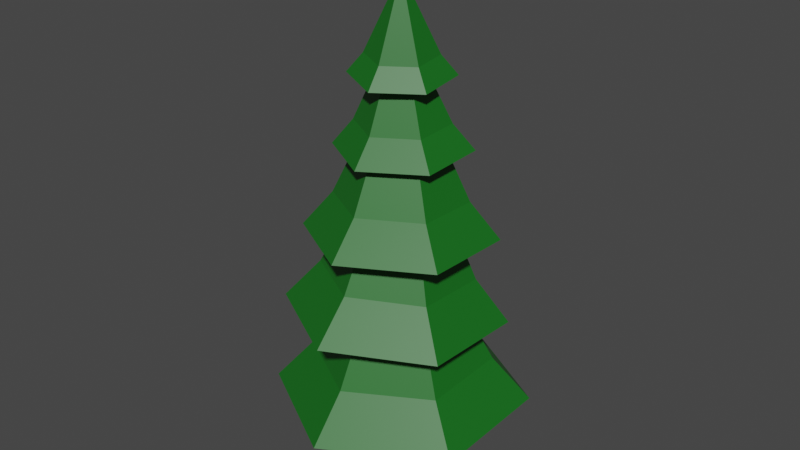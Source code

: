 # Source: kesa_kuusi1.blend  (saved by Blender 4.4.30; exported with 4.5.12 LTS)
import bpy
from mathutils import Matrix  # noqa: F401  (used for matrix-valued properties, if any)

bpy.ops.wm.read_factory_settings(use_empty=True)
scene = bpy.context.scene
scene.name = 'Scene'

# ---- collections
col_collection = bpy.data.collections.new('Collection'); scene.collection.children.link(col_collection)

# ---- materials (node trees are filled in below, after node groups)
mat_material_001 = bpy.data.materials.new('Material.001')
mat_material_002 = bpy.data.materials.new('Material.002')

# ---- material node trees
mat_material_001.use_nodes = True; mat_material_001.node_tree.nodes.clear()
_N = mat_material_001.node_tree.nodes; _L = mat_material_001.node_tree.links
n0 = _N.new('ShaderNodeBsdfPrincipled'); n0.name = 'Principled BSDF'; n0.location = (10, 300)
n0.inputs[0].default_value = (0.1981, 0.07421, 0.02029, 1.0)
n1 = _N.new('ShaderNodeOutputMaterial'); n1.name = 'Material Output'; n1.location = (300, 300)
_L.new(n0.outputs[0], n1.inputs[0])
n1.is_active_output = True
mat_material_002.use_nodes = True; mat_material_002.node_tree.nodes.clear()
_N = mat_material_002.node_tree.nodes; _L = mat_material_002.node_tree.links
n0 = _N.new('ShaderNodeBsdfPrincipled'); n0.name = 'Principled BSDF'; n0.location = (10, 300)
n0.inputs[0].default_value = (0.006188, 0.141, 0.01061, 1.0)
n1 = _N.new('ShaderNodeOutputMaterial'); n1.name = 'Material Output'; n1.location = (300, 300)
_L.new(n0.outputs[0], n1.inputs[0])
n1.is_active_output = True

# ---- world
world_world = bpy.data.worlds.new('World'); scene.world = world_world
world_world.use_nodes = True; world_world.node_tree.nodes.clear()
_N = world_world.node_tree.nodes; _L = world_world.node_tree.links
n0 = _N.new('ShaderNodeOutputWorld'); n0.name = 'World Output'; n0.location = (300, 300)
n1 = _N.new('ShaderNodeBackground'); n1.name = 'Background'; n1.location = (10, 300)
n1.inputs[0].default_value = (0.05088, 0.05088, 0.05088, 1.0)
_L.new(n1.outputs[0], n0.inputs[0])
n0.is_active_output = True
world_world.color = (0.05088, 0.05088, 0.05088)
world_world.use_sun_shadow = False
world_world.sun_shadow_jitter_overblur = 0.0

# ---- meshes
me_cylinder_002 = bpy.data.meshes.new('Cylinder.002')
me_cylinder_002.from_pydata([(0.0, 0.5, -5.0), (0.0, 0.5, 5.0), (0.433, 0.25, -5.0), (0.433, 0.25, 5.0), (0.433, -0.25, -5.0), (0.433, -0.25, 5.0), (-4.371e-08, -0.5, -5.0), (-4.371e-08, -0.5, 5.0), (-0.433, -0.25, -5.0), (-0.433, -0.25, 5.0), (-0.433, 0.25, -5.0), (-0.433, 0.25, 5.0)], [], [(0, 1, 3, 2), (2, 3, 5, 4), (4, 5, 7, 6), (6, 7, 9, 8), (3, 1, 11, 9, 7, 5), (8, 9, 11, 10), (10, 11, 1, 0), (0, 2, 4, 6, 8, 10)])
_uv = me_cylinder_002.uv_layers.new(name='UVMap')
_uv.uv.foreach_set('vector', [1.0, 0.5, 1.0, 1.0, 0.8333, 1.0, 0.8333, 0.5, 0.8333, 0.5, 0.8333, 1.0, 0.6667, 1.0, 0.6667, 0.5, 0.6667, 0.5, 0.6667, 1.0, 0.5, 1.0, 0.5, 0.5, 0.5, 0.5, 0.5, 1.0, 0.3333, 1.0, 0.3333, 0.5, 0.4578, 0.37, 0.25, 0.49, 0.04215, 0.37, 0.04215, 0.13, 0.25, 0.01, 0.4578, 0.13, 0.3333, 0.5, 0.3333, 1.0, 0.1667, 1.0, 0.1667, 0.5, 0.1667, 0.5, 0.1667, 1.0, -8.941e-08, 1.0, -8.941e-08, 0.5, 0.75, 0.49, 0.9578, 0.37, 0.9578, 0.13, 0.75, 0.01, 0.5422, 0.13, 0.5422, 0.37])
me_cylinder_002.materials.append(mat_material_001)
me_cylinder_002.use_remesh_fix_poles = True
me_cylinder_002.use_remesh_preserve_attributes = False
me_cylinder_002.update()
me_cone_005 = bpy.data.meshes.new('Cone.005')
me_cone_005.from_pydata([(0.0, 1.3, -1.4), (1.126, 0.65, -1.4), (1.126, -0.65, -1.4), (-1.136e-07, -1.3, -1.4), (-1.126, -0.65, -1.4), (-1.126, 0.65, -1.4), (0.0, 0.0, 1.4), (2.847e-08, 1.895, -2.119), (1.641, 0.9477, -2.119), (1.641, -0.9477, -2.119), (-1.372e-07, -1.895, -2.119), (-1.641, -0.9477, -2.119), (-1.641, 0.9477, -2.119), (0.2711, 1.514, -3.83), (1.694, 0.5504, -3.735), (1.569, -1.165, -3.674), (0.02077, -1.917, -3.707), (-1.402, -0.9529, -3.801), (-1.277, 0.7626, -3.863), (-0.002503, -0.05803, -0.06725), (0.3666, 2.263, -4.809), (2.441, 0.8578, -4.671), (2.258, -1.643, -4.582), (0.00158, -2.739, -4.63), (-2.073, -1.334, -4.767), (-1.89, 1.167, -4.857), (0.4818, 1.884, -6.771), (2.492, 0.5129, -6.519), (2.296, -1.913, -6.271), (0.08851, -2.968, -6.277), (-1.922, -1.597, -6.529), (-1.725, 0.8285, -6.776), (0.007114, 0.01392, -1.292), (0.6432, 2.852, -8.229), (3.574, 0.8532, -7.861), (3.288, -2.684, -7.5), (0.06989, -4.222, -7.507), (-2.861, -2.223, -7.876), (-2.575, 1.313, -8.236), (0.511, 2.029, -9.796), (2.872, 0.4312, -9.561), (2.655, -2.401, -9.221), (0.07666, -3.635, -9.117), (-2.285, -2.038, -9.353), (-2.067, 0.7942, -9.693), (0.1848, -0.06179, -3.341), (0.6385, 3.135, -11.52), (4.081, 0.8061, -11.18), (3.764, -3.323, -10.68), (0.005227, -5.123, -10.53), (-3.437, -2.794, -10.88), (-3.121, 1.335, -11.37), (0.733, 2.563, -13.19), (3.575, 0.6457, -12.96), (3.328, -2.775, -12.76), (0.2394, -4.278, -12.79), (-2.602, -2.362, -13.01), (-2.356, 1.059, -13.21), (0.2439, -0.4619, -6.538), (0.8997, 3.91, -14.93), (4.945, 1.181, -14.61), (4.594, -3.689, -14.32), (0.1971, -5.829, -14.36), (-3.849, -3.1, -14.68), (-3.497, 1.769, -14.96)], [], [(0, 6, 1), (1, 6, 2), (2, 6, 3), (3, 6, 4), (2, 3, 10, 9), (4, 6, 5), (5, 6, 0), (7, 8, 9, 10, 11, 12), (1, 2, 9, 8), (5, 0, 7, 12), (0, 1, 8, 7), (4, 5, 12, 11), (3, 4, 11, 10), (13, 19, 14), (14, 19, 15), (15, 19, 16), (16, 19, 17), (15, 16, 23, 22), (17, 19, 18), (18, 19, 13), (20, 21, 22, 23, 24, 25), (14, 15, 22, 21), (18, 13, 20, 25), (13, 14, 21, 20), (17, 18, 25, 24), (16, 17, 24, 23), (26, 32, 27), (27, 32, 28), (28, 32, 29), (29, 32, 30), (28, 29, 36, 35), (30, 32, 31), (31, 32, 26), (33, 34, 35, 36, 37, 38), (27, 28, 35, 34), (31, 26, 33, 38), (26, 27, 34, 33), (30, 31, 38, 37), (29, 30, 37, 36), (39, 45, 40), (40, 45, 41), (41, 45, 42), (42, 45, 43), (41, 42, 49, 48), (43, 45, 44), (44, 45, 39), (46, 47, 48, 49, 50, 51), (40, 41, 48, 47), (44, 39, 46, 51), (39, 40, 47, 46), (43, 44, 51, 50), (42, 43, 50, 49), (52, 58, 53), (53, 58, 54), (54, 58, 55), (55, 58, 56), (54, 55, 62, 61), (56, 58, 57), (57, 58, 52), (59, 60, 61, 62, 63, 64), (53, 54, 61, 60), (57, 52, 59, 64), (52, 53, 60, 59), (56, 57, 64, 63), (55, 56, 63, 62)])
_uv = me_cone_005.uv_layers.new(name='UVMap')
_uv.uv.foreach_set('vector', [0.25, 0.49, 0.25, 0.25, 0.4578, 0.37, 0.4578, 0.37, 0.25, 0.25, 0.4578, 0.13, 0.4578, 0.13, 0.25, 0.25, 0.25, 0.01, 0.25, 0.01, 0.25, 0.25, 0.04215, 0.13, 0.4578, 0.13, 0.25, 0.01, 0.25, 0.01, 0.4578, 0.13, 0.04215, 0.13, 0.25, 0.25, 0.04215, 0.37, 0.04215, 0.37, 0.25, 0.25, 0.25, 0.49, 0.75, 0.49, 0.9578, 0.37, 0.9578, 0.13, 0.75, 0.01, 0.5422, 0.13, 0.5422, 0.37, 0.4578, 0.37, 0.4578, 0.13, 0.4578, 0.13, 0.4578, 0.37, 0.04215, 0.37, 0.25, 0.49, 0.25, 0.49, 0.04215, 0.37, 0.25, 0.49, 0.4578, 0.37, 0.4578, 0.37, 0.25, 0.49, 0.04215, 0.13, 0.04215, 0.37, 0.04215, 0.37, 0.04215, 0.13, 0.25, 0.01, 0.04215, 0.13, 0.04215, 0.13, 0.25, 0.01, 0.25, 0.49, 0.25, 0.25, 0.4578, 0.37, 0.4578, 0.37, 0.25, 0.25, 0.4578, 0.13, 0.4578, 0.13, 0.25, 0.25, 0.25, 0.01, 0.25, 0.01, 0.25, 0.25, 0.04215, 0.13, 0.4578, 0.13, 0.25, 0.01, 0.25, 0.01, 0.4578, 0.13, 0.04215, 0.13, 0.25, 0.25, 0.04215, 0.37, 0.04215, 0.37, 0.25, 0.25, 0.25, 0.49, 0.75, 0.49, 0.9578, 0.37, 0.9578, 0.13, 0.75, 0.01, 0.5422, 0.13, 0.5422, 0.37, 0.4578, 0.37, 0.4578, 0.13, 0.4578, 0.13, 0.4578, 0.37, 0.04215, 0.37, 0.25, 0.49, 0.25, 0.49, 0.04215, 0.37, 0.25, 0.49, 0.4578, 0.37, 0.4578, 0.37, 0.25, 0.49, 0.04215, 0.13, 0.04215, 0.37, 0.04215, 0.37, 0.04215, 0.13, 0.25, 0.01, 0.04215, 0.13, 0.04215, 0.13, 0.25, 0.01, 0.25, 0.49, 0.25, 0.25, 0.4578, 0.37, 0.4578, 0.37, 0.25, 0.25, 0.4578, 0.13, 0.4578, 0.13, 0.25, 0.25, 0.25, 0.01, 0.25, 0.01, 0.25, 0.25, 0.04215, 0.13, 0.4578, 0.13, 0.25, 0.01, 0.25, 0.01, 0.4578, 0.13, 0.04215, 0.13, 0.25, 0.25, 0.04215, 0.37, 0.04215, 0.37, 0.25, 0.25, 0.25, 0.49, 0.75, 0.49, 0.9578, 0.37, 0.9578, 0.13, 0.75, 0.01, 0.5422, 0.13, 0.5422, 0.37, 0.4578, 0.37, 0.4578, 0.13, 0.4578, 0.13, 0.4578, 0.37, 0.04215, 0.37, 0.25, 0.49, 0.25, 0.49, 0.04215, 0.37, 0.25, 0.49, 0.4578, 0.37, 0.4578, 0.37, 0.25, 0.49, 0.04215, 0.13, 0.04215, 0.37, 0.04215, 0.37, 0.04215, 0.13, 0.25, 0.01, 0.04215, 0.13, 0.04215, 0.13, 0.25, 0.01, 0.25, 0.49, 0.25, 0.25, 0.4578, 0.37, 0.4578, 0.37, 0.25, 0.25, 0.4578, 0.13, 0.4578, 0.13, 0.25, 0.25, 0.25, 0.01, 0.25, 0.01, 0.25, 0.25, 0.04215, 0.13, 0.4578, 0.13, 0.25, 0.01, 0.25, 0.01, 0.4578, 0.13, 0.04215, 0.13, 0.25, 0.25, 0.04215, 0.37, 0.04215, 0.37, 0.25, 0.25, 0.25, 0.49, 0.75, 0.49, 0.9578, 0.37, 0.9578, 0.13, 0.75, 0.01, 0.5422, 0.13, 0.5422, 0.37, 0.4578, 0.37, 0.4578, 0.13, 0.4578, 0.13, 0.4578, 0.37, 0.04215, 0.37, 0.25, 0.49, 0.25, 0.49, 0.04215, 0.37, 0.25, 0.49, 0.4578, 0.37, 0.4578, 0.37, 0.25, 0.49, 0.04215, 0.13, 0.04215, 0.37, 0.04215, 0.37, 0.04215, 0.13, 0.25, 0.01, 0.04215, 0.13, 0.04215, 0.13, 0.25, 0.01, 0.25, 0.49, 0.25, 0.25, 0.4578, 0.37, 0.4578, 0.37, 0.25, 0.25, 0.4578, 0.13, 0.4578, 0.13, 0.25, 0.25, 0.25, 0.01, 0.25, 0.01, 0.25, 0.25, 0.04215, 0.13, 0.4578, 0.13, 0.25, 0.01, 0.25, 0.01, 0.4578, 0.13, 0.04215, 0.13, 0.25, 0.25, 0.04215, 0.37, 0.04215, 0.37, 0.25, 0.25, 0.25, 0.49, 0.75, 0.49, 0.9578, 0.37, 0.9578, 0.13, 0.75, 0.01, 0.5422, 0.13, 0.5422, 0.37, 0.4578, 0.37, 0.4578, 0.13, 0.4578, 0.13, 0.4578, 0.37, 0.04215, 0.37, 0.25, 0.49, 0.25, 0.49, 0.04215, 0.37, 0.25, 0.49, 0.4578, 0.37, 0.4578, 0.37, 0.25, 0.49, 0.04215, 0.13, 0.04215, 0.37, 0.04215, 0.37, 0.04215, 0.13, 0.25, 0.01, 0.04215, 0.13, 0.04215, 0.13, 0.25, 0.01])
me_cone_005.materials.append(mat_material_002)
me_cone_005.use_remesh_fix_poles = True
me_cone_005.use_remesh_preserve_attributes = False
me_cone_005.update()

# ---- objects
ob_cylinder = bpy.data.objects.new('Cylinder', me_cylinder_002)
ob_cone = bpy.data.objects.new('Cone', me_cone_005)

# ---- transforms, parenting, visibility, modifiers, constraints
ob_cylinder.location = (0.0, 0.0, 5.0)
ob_cone.location = (0.0, 0.0, 10.69)
ob_cone.rotation_euler = (0.0675, 0.03729, 0.07326)
ob_cone.scale = (0.641, 0.641, 0.641)

# ---- collection membership
col_collection.objects.link(ob_cylinder)
col_collection.objects.link(ob_cone)

# ---- scene / render settings (as saved in the file)
scene.frame_start = 1; scene.frame_end = 250; scene.frame_set(1)
scene.render.engine = 'BLENDER_EEVEE_NEXT'
scene.cycles.sampling_pattern = 'TABULATED_SOBOL'
scene.cycles.use_light_tree = False
scene.view_settings.view_transform = 'Filmic'
bpy.context.view_layer.update()

# ---- added for rendering (the .blend has no active camera and no usable light): camera, sun
cam_auto = bpy.data.cameras.new('AutoCamera')
cam_auto.lens = 50.0
cam_auto.sensor_width = 36.0
cam_auto.clip_end = 1000.0
ob_auto_camera = bpy.data.objects.new('AutoCamera', cam_auto)
scene.collection.objects.link(ob_auto_camera)
ob_auto_camera.location = (14.4215, -17.3585, 17.2918)
ob_auto_camera.rotation_euler = (1.09748, -7.21219e-08, 0.694738)
scene.camera = ob_auto_camera
light_auto_sun = bpy.data.lights.new('AutoSun', 'SUN')
light_auto_sun.energy = 3.0
light_auto_sun.angle = 0.0523599
ob_auto_sun = bpy.data.objects.new('AutoSun', light_auto_sun)
scene.collection.objects.link(ob_auto_sun)
ob_auto_sun.rotation_euler = (0.872665, 0.174533, 0.523599)
bpy.context.view_layer.update()
